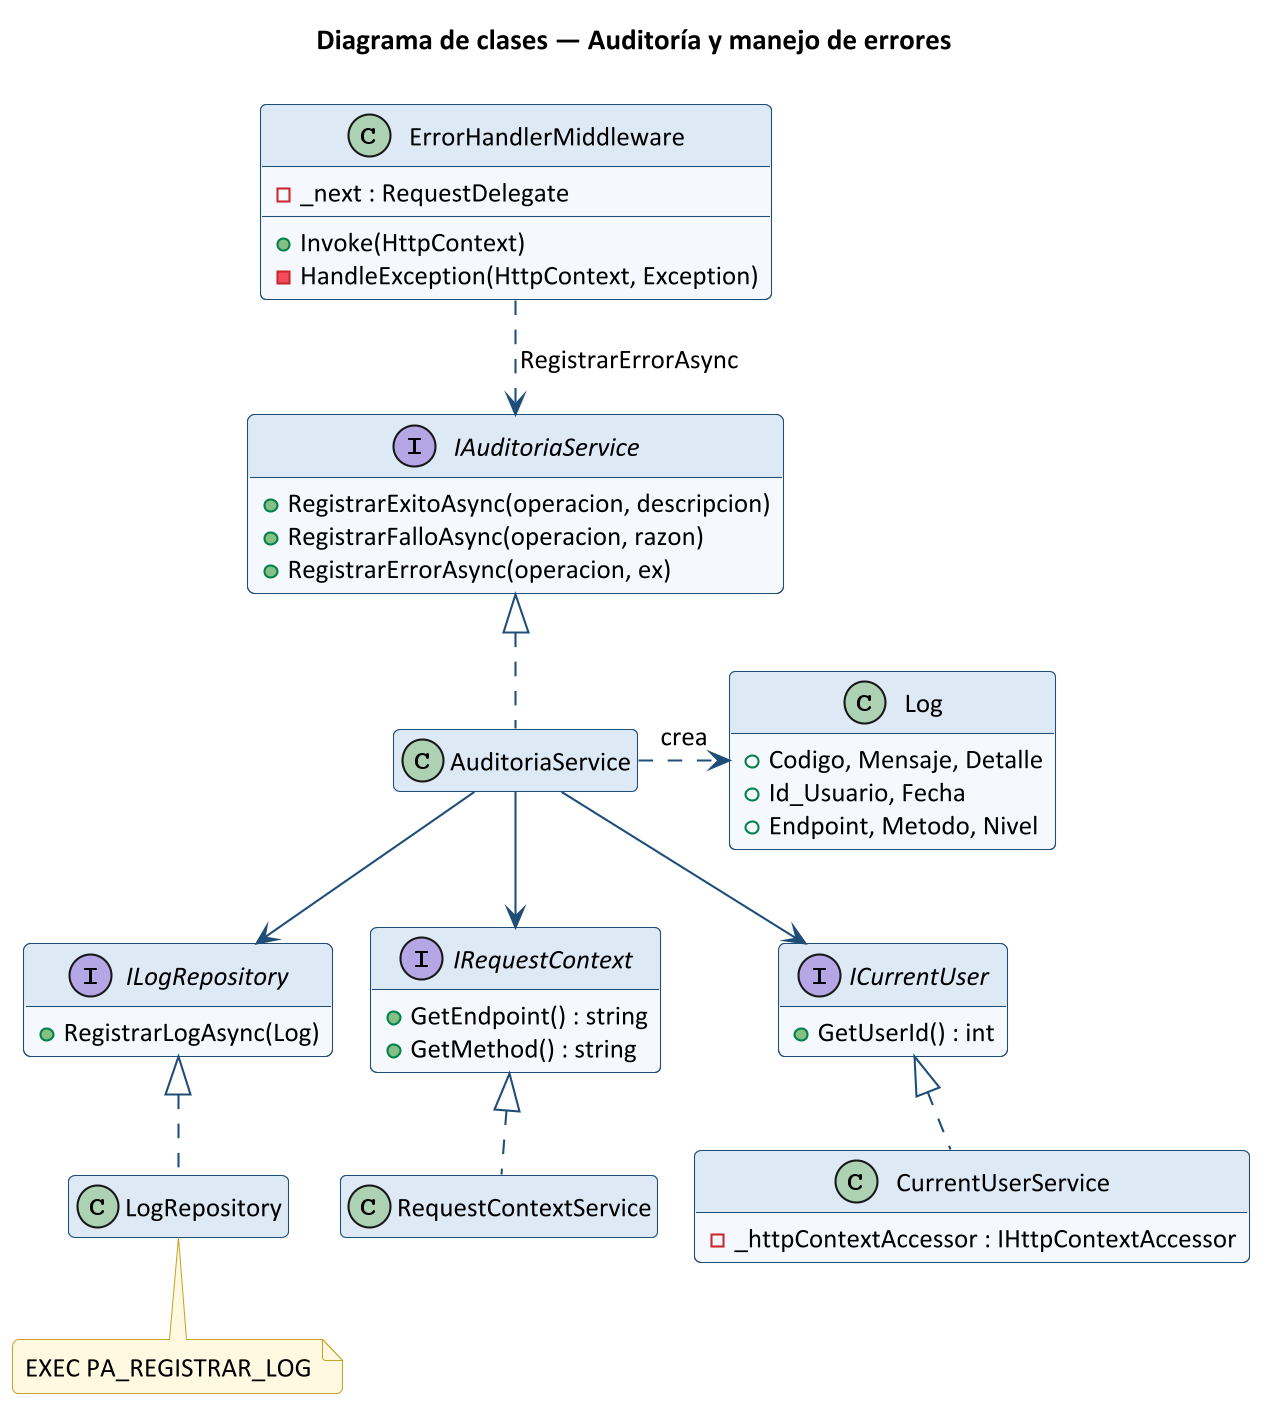

The diagram above was rendered by PlantUML. Its source (embedded in the PNG):
@startuml clase_auditoria
skinparamlocked dpi 200
!include _estilo.iuml
!pragma layout smetana
title Diagrama de clases — Auditoría y manejo de errores
hide empty members

class ErrorHandlerMiddleware {
  - _next : RequestDelegate
  + Invoke(HttpContext)
  - HandleException(HttpContext, Exception)
}
interface IAuditoriaService {
  + RegistrarExitoAsync(operacion, descripcion)
  + RegistrarFalloAsync(operacion, razon)
  + RegistrarErrorAsync(operacion, ex)
}
class AuditoriaService
interface ILogRepository {
  + RegistrarLogAsync(Log)
}
class LogRepository
interface IRequestContext {
  + GetEndpoint() : string
  + GetMethod() : string
}
class RequestContextService
interface ICurrentUser {
  + GetUserId() : int
}
class CurrentUserService {
  - _httpContextAccessor : IHttpContextAccessor
}
class Log {
  + Codigo, Mensaje, Detalle
  + Id_Usuario, Fecha
  + Endpoint, Metodo, Nivel
}

ErrorHandlerMiddleware .down.> IAuditoriaService : RegistrarErrorAsync
AuditoriaService .up.|> IAuditoriaService
AuditoriaService -down-> ILogRepository
AuditoriaService -down-> IRequestContext
AuditoriaService -down-> ICurrentUser
AuditoriaService .right.> Log : crea
LogRepository .up.|> ILogRepository
RequestContextService .up.|> IRequestContext
CurrentUserService .up.|> ICurrentUser
note bottom of LogRepository : EXEC PA_REGISTRAR_LOG
@enduml